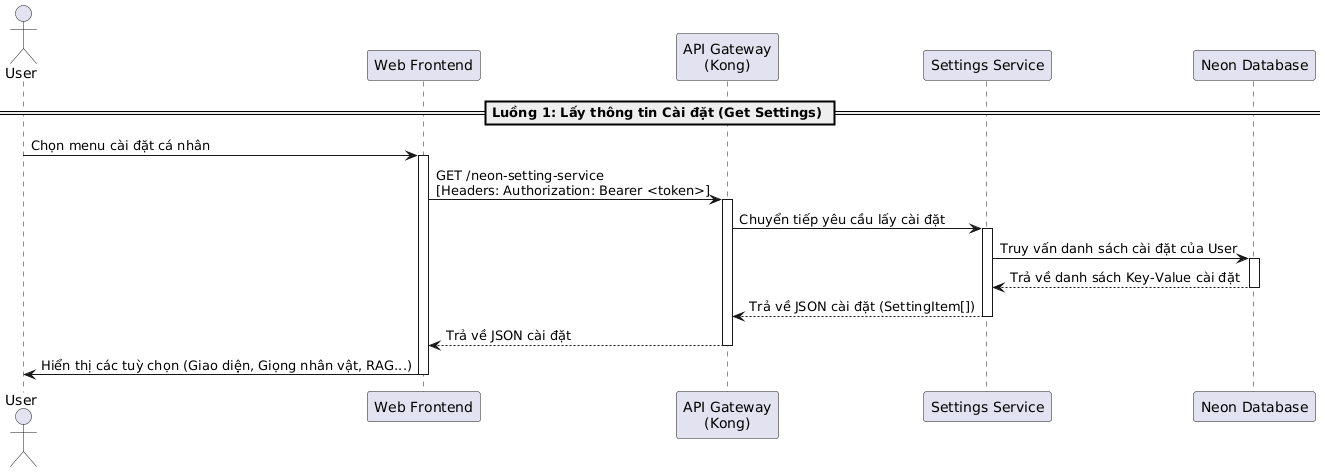

The diagram above was rendered by PlantUML. Its source (embedded in the PNG):
@startuml
actor "User" as User
participant "Web Frontend" as Frontend
participant "API Gateway\n(Kong)" as Kong
participant "Settings Service" as SettingsService
participant "Neon Database" as DB

== Luồng 1: Lấy thông tin Cài đặt (Get Settings) ==
User -> Frontend: Chọn menu cài đặt cá nhân
activate Frontend

Frontend -> Kong: GET /neon-setting-service \n[Headers: Authorization: Bearer <token>]
activate Kong
Kong -> SettingsService: Chuyển tiếp yêu cầu lấy cài đặt
activate SettingsService
SettingsService -> DB: Truy vấn danh sách cài đặt của User
activate DB
DB --> SettingsService: Trả về danh sách Key-Value cài đặt
deactivate DB
SettingsService --> Kong: Trả về JSON cài đặt (SettingItem[])
deactivate SettingsService
Kong --> Frontend: Trả về JSON cài đặt
deactivate Kong

Frontend -> User: Hiển thị các tuỳ chọn (Giao diện, Giọng nhân vật, RAG...)
deactivate Frontend
@enduml